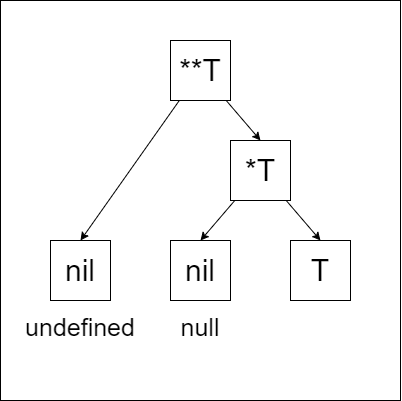

The diagram above was exported from draw.io. Its source (the exported page's mxGraphModel, read from the mxfile embedded in the PNG):
<mxGraphModel dx="1107" dy="576" grid="1" gridSize="10" guides="1" tooltips="1" connect="1" arrows="1" fold="1" page="1" pageScale="1" pageWidth="827" pageHeight="1169" math="0" shadow="0">
  <root>
    <mxCell id="0" />
    <mxCell id="1" parent="0" />
    <mxCell id="2" value="" style="rounded=0;whiteSpace=wrap;html=1;fillColor=#FFFFFF;" parent="1" vertex="1">
      <mxGeometry width="400" height="400" as="geometry" />
    </mxCell>
    <mxCell id="23" style="edgeStyle=none;html=1;entryX=0.5;entryY=0;entryDx=0;entryDy=0;fontSize=30;strokeColor=#000000;" edge="1" parent="1" source="3" target="20">
      <mxGeometry relative="1" as="geometry" />
    </mxCell>
    <mxCell id="24" style="edgeStyle=none;html=1;entryX=0.5;entryY=0;entryDx=0;entryDy=0;fontSize=30;strokeColor=#000000;" edge="1" parent="1" source="3" target="19">
      <mxGeometry relative="1" as="geometry" />
    </mxCell>
    <mxCell id="3" value="&lt;font color=&quot;#000000&quot; style=&quot;font-size: 30px&quot;&gt;**T&lt;/font&gt;" style="text;html=1;strokeColor=#000000;fillColor=none;align=center;verticalAlign=middle;whiteSpace=wrap;rounded=0;" parent="1" vertex="1">
      <mxGeometry x="170" y="40" width="60" height="60" as="geometry" />
    </mxCell>
    <mxCell id="25" style="edgeStyle=none;html=1;entryX=0.5;entryY=0;entryDx=0;entryDy=0;fontSize=30;strokeColor=#000000;" edge="1" parent="1" source="19" target="22">
      <mxGeometry relative="1" as="geometry" />
    </mxCell>
    <mxCell id="26" style="edgeStyle=none;html=1;entryX=0.5;entryY=0;entryDx=0;entryDy=0;fontSize=30;strokeColor=#000000;" edge="1" parent="1" source="19" target="21">
      <mxGeometry relative="1" as="geometry" />
    </mxCell>
    <mxCell id="19" value="&lt;font color=&quot;#000000&quot; style=&quot;font-size: 30px&quot;&gt;*T&lt;/font&gt;" style="text;html=1;strokeColor=#000000;fillColor=none;align=center;verticalAlign=middle;whiteSpace=wrap;rounded=0;" vertex="1" parent="1">
      <mxGeometry x="230" y="140" width="60" height="60" as="geometry" />
    </mxCell>
    <mxCell id="20" value="&lt;font color=&quot;#000000&quot; style=&quot;font-size: 30px&quot;&gt;nil&lt;/font&gt;" style="text;html=1;strokeColor=#000000;fillColor=none;align=center;verticalAlign=middle;whiteSpace=wrap;rounded=0;" vertex="1" parent="1">
      <mxGeometry x="50" y="240" width="60" height="60" as="geometry" />
    </mxCell>
    <mxCell id="21" value="&lt;font color=&quot;#000000&quot; style=&quot;font-size: 30px&quot;&gt;T&lt;/font&gt;" style="text;html=1;strokeColor=#000000;fillColor=none;align=center;verticalAlign=middle;whiteSpace=wrap;rounded=0;" vertex="1" parent="1">
      <mxGeometry x="290" y="240" width="60" height="60" as="geometry" />
    </mxCell>
    <mxCell id="22" value="&lt;font color=&quot;#000000&quot; style=&quot;font-size: 30px&quot;&gt;nil&lt;/font&gt;" style="text;html=1;strokeColor=#000000;fillColor=none;align=center;verticalAlign=middle;whiteSpace=wrap;rounded=0;" vertex="1" parent="1">
      <mxGeometry x="170" y="240" width="60" height="60" as="geometry" />
    </mxCell>
    <mxCell id="27" value="&lt;font color=&quot;#000000&quot; style=&quot;font-size: 25px&quot;&gt;undefined&lt;/font&gt;" style="text;html=1;strokeColor=none;fillColor=none;align=center;verticalAlign=middle;whiteSpace=wrap;rounded=0;fontSize=30;" vertex="1" parent="1">
      <mxGeometry x="25" y="310" width="110" height="30" as="geometry" />
    </mxCell>
    <mxCell id="28" value="&lt;font color=&quot;#000000&quot; style=&quot;font-size: 25px&quot;&gt;null&lt;/font&gt;" style="text;html=1;strokeColor=none;fillColor=none;align=center;verticalAlign=middle;whiteSpace=wrap;rounded=0;fontSize=30;" vertex="1" parent="1">
      <mxGeometry x="145" y="310" width="110" height="30" as="geometry" />
    </mxCell>
  </root>
</mxGraphModel>